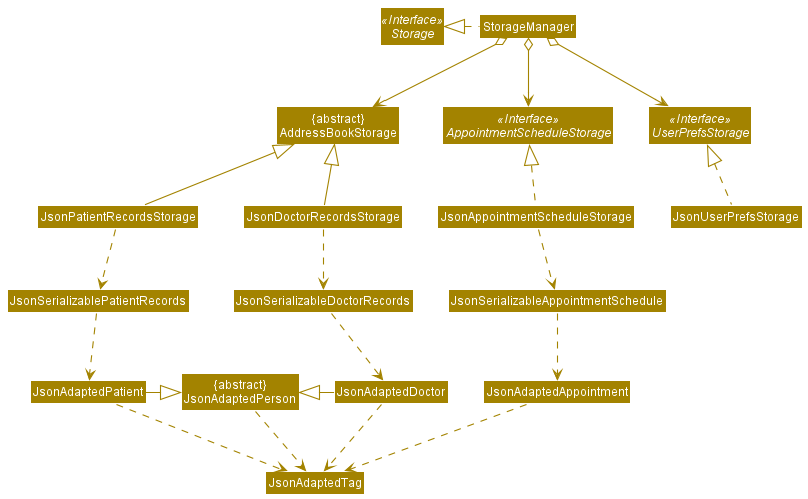

The diagram above was rendered by PlantUML. Its source (embedded in the PNG):
@startuml
!include style.puml
skinparam arrowThickness 1.1
skinparam arrowColor STORAGE_COLOR
skinparam classBackgroundColor STORAGE_COLOR

Interface Storage <<Interface>>
Interface UserPrefsStorage <<Interface>>
Interface AppointmentScheduleStorage <<Interface>>
Class "{abstract}\nAddressBookStorage" as AddressBookStorage
Class "{abstract}\nJsonAdaptedPerson" as JsonAdaptedPerson

Class StorageManager
Class JsonUserPrefsStorage
Class JsonPatientRecordsStorage
Class JsonDoctorRecordsStorage
Class JsonAppointmentScheduleStorage

StorageManager .left.|> Storage
StorageManager o--> UserPrefsStorage
StorageManager o--> AddressBookStorage
StorageManager o--> AppointmentScheduleStorage

UserPrefsStorage -[hidden]left- AppointmentScheduleStorage
AppointmentScheduleStorage -[hidden]left- AddressBookStorage

JsonUserPrefsStorage .up.|> UserPrefsStorage
JsonPatientRecordsStorage -up-|> AddressBookStorage
JsonDoctorRecordsStorage -up-|> AddressBookStorage
JsonPatientRecordsStorage .down.> JsonSerializablePatientRecords
JsonDoctorRecordsStorage .down.> JsonSerializableDoctorRecords

JsonAdaptedPatient -right-|> JsonAdaptedPerson
JsonAdaptedDoctor -left-|> JsonAdaptedPerson

JsonSerializablePatientRecords .down.> JsonAdaptedPatient
JsonSerializableDoctorRecords .down.> JsonAdaptedDoctor
JsonAdaptedPerson .right.> JsonAdaptedTag
JsonAdaptedPatient .down.> JsonAdaptedTag
JsonAdaptedDoctor .down.> JsonAdaptedTag

AppointmentScheduleStorage <|.down. JsonAppointmentScheduleStorage
JsonAppointmentScheduleStorage .down.>JsonSerializableAppointmentSchedule
JsonSerializableAppointmentSchedule .down.> JsonAdaptedAppointment
JsonAdaptedAppointment .down.> JsonAdaptedTag

@enduml